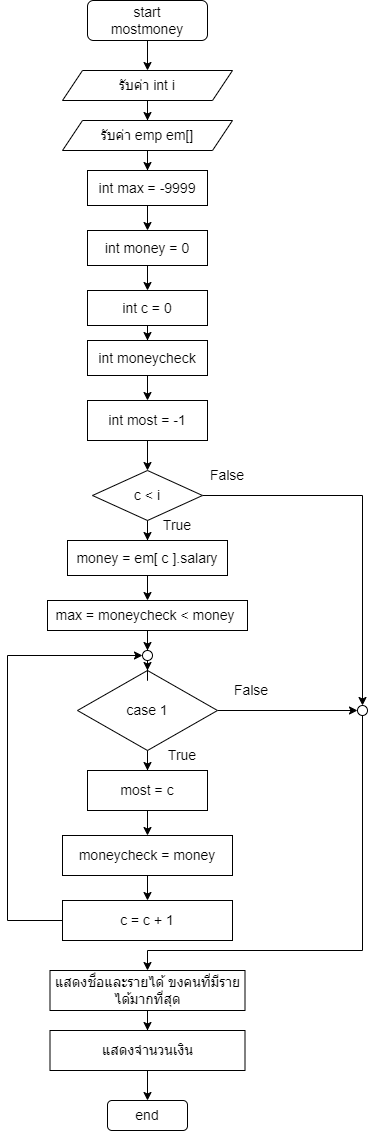

The diagram above was exported from draw.io. Its source (the exported page's mxGraphModel, read from the mxfile embedded in the PNG):
<mxGraphModel dx="1278" dy="513" grid="1" gridSize="10" guides="1" tooltips="1" connect="1" arrows="1" fold="1" page="1" pageScale="1" pageWidth="827" pageHeight="1169" math="0" shadow="0">
  <root>
    <mxCell id="0" />
    <mxCell id="1" parent="0" />
    <mxCell id="PfrUvOaZvpI9zPKrM8Wk-5" value="" style="edgeStyle=orthogonalEdgeStyle;rounded=0;orthogonalLoop=1;jettySize=auto;html=1;fontSize=14;" edge="1" parent="1" source="PfrUvOaZvpI9zPKrM8Wk-1" target="PfrUvOaZvpI9zPKrM8Wk-4">
      <mxGeometry relative="1" as="geometry" />
    </mxCell>
    <mxCell id="PfrUvOaZvpI9zPKrM8Wk-1" value="start&lt;br&gt;mostmoney" style="rounded=1;whiteSpace=wrap;html=1;fontSize=14;" vertex="1" parent="1">
      <mxGeometry x="220" y="30" width="120" height="40" as="geometry" />
    </mxCell>
    <mxCell id="ry9ADsi8nIaPV1ZFmsZD-2" value="" style="edgeStyle=orthogonalEdgeStyle;rounded=0;orthogonalLoop=1;jettySize=auto;html=1;fontSize=14;" edge="1" parent="1" source="PfrUvOaZvpI9zPKrM8Wk-4" target="ry9ADsi8nIaPV1ZFmsZD-1">
      <mxGeometry relative="1" as="geometry" />
    </mxCell>
    <mxCell id="PfrUvOaZvpI9zPKrM8Wk-4" value="รับค่า int i" style="shape=parallelogram;perimeter=parallelogramPerimeter;whiteSpace=wrap;html=1;fixedSize=1;fontSize=14;" vertex="1" parent="1">
      <mxGeometry x="195" y="100" width="170" height="30" as="geometry" />
    </mxCell>
    <mxCell id="ry9ADsi8nIaPV1ZFmsZD-4" value="" style="edgeStyle=orthogonalEdgeStyle;rounded=0;orthogonalLoop=1;jettySize=auto;html=1;fontSize=14;" edge="1" parent="1" source="ry9ADsi8nIaPV1ZFmsZD-1" target="ry9ADsi8nIaPV1ZFmsZD-3">
      <mxGeometry relative="1" as="geometry" />
    </mxCell>
    <mxCell id="ry9ADsi8nIaPV1ZFmsZD-1" value="รับค่า emp em[]" style="shape=parallelogram;perimeter=parallelogramPerimeter;whiteSpace=wrap;html=1;fixedSize=1;fontSize=14;" vertex="1" parent="1">
      <mxGeometry x="195" y="150" width="170" height="30" as="geometry" />
    </mxCell>
    <mxCell id="ry9ADsi8nIaPV1ZFmsZD-6" value="" style="edgeStyle=orthogonalEdgeStyle;rounded=0;orthogonalLoop=1;jettySize=auto;html=1;fontSize=14;" edge="1" parent="1" source="ry9ADsi8nIaPV1ZFmsZD-3" target="ry9ADsi8nIaPV1ZFmsZD-5">
      <mxGeometry relative="1" as="geometry" />
    </mxCell>
    <mxCell id="ry9ADsi8nIaPV1ZFmsZD-3" value="int max = -9999" style="whiteSpace=wrap;html=1;fontSize=14;" vertex="1" parent="1">
      <mxGeometry x="220" y="200" width="120" height="35" as="geometry" />
    </mxCell>
    <mxCell id="ry9ADsi8nIaPV1ZFmsZD-8" value="" style="edgeStyle=orthogonalEdgeStyle;rounded=0;orthogonalLoop=1;jettySize=auto;html=1;fontSize=14;" edge="1" parent="1" source="ry9ADsi8nIaPV1ZFmsZD-5" target="ry9ADsi8nIaPV1ZFmsZD-7">
      <mxGeometry relative="1" as="geometry" />
    </mxCell>
    <mxCell id="ry9ADsi8nIaPV1ZFmsZD-5" value="int money = 0" style="whiteSpace=wrap;html=1;fontSize=14;" vertex="1" parent="1">
      <mxGeometry x="220" y="260" width="120" height="35" as="geometry" />
    </mxCell>
    <mxCell id="ry9ADsi8nIaPV1ZFmsZD-10" value="" style="edgeStyle=orthogonalEdgeStyle;rounded=0;orthogonalLoop=1;jettySize=auto;html=1;fontSize=14;" edge="1" parent="1" source="ry9ADsi8nIaPV1ZFmsZD-7" target="ry9ADsi8nIaPV1ZFmsZD-9">
      <mxGeometry relative="1" as="geometry" />
    </mxCell>
    <mxCell id="ry9ADsi8nIaPV1ZFmsZD-7" value="int c = 0" style="whiteSpace=wrap;html=1;fontSize=14;" vertex="1" parent="1">
      <mxGeometry x="220" y="320" width="120" height="35" as="geometry" />
    </mxCell>
    <mxCell id="ry9ADsi8nIaPV1ZFmsZD-12" value="" style="edgeStyle=orthogonalEdgeStyle;rounded=0;orthogonalLoop=1;jettySize=auto;html=1;fontSize=14;" edge="1" parent="1" source="ry9ADsi8nIaPV1ZFmsZD-9" target="ry9ADsi8nIaPV1ZFmsZD-11">
      <mxGeometry relative="1" as="geometry" />
    </mxCell>
    <mxCell id="ry9ADsi8nIaPV1ZFmsZD-9" value="int moneycheck" style="whiteSpace=wrap;html=1;fontSize=14;" vertex="1" parent="1">
      <mxGeometry x="220" y="370" width="120" height="35" as="geometry" />
    </mxCell>
    <mxCell id="fnX1qnUZPgzYqEP0-dGe-2" style="edgeStyle=orthogonalEdgeStyle;rounded=0;orthogonalLoop=1;jettySize=auto;html=1;entryX=0.5;entryY=0;entryDx=0;entryDy=0;fontSize=14;" edge="1" parent="1" source="ry9ADsi8nIaPV1ZFmsZD-11" target="ry9ADsi8nIaPV1ZFmsZD-13">
      <mxGeometry relative="1" as="geometry" />
    </mxCell>
    <mxCell id="ry9ADsi8nIaPV1ZFmsZD-11" value="int most = -1" style="whiteSpace=wrap;html=1;fontSize=14;" vertex="1" parent="1">
      <mxGeometry x="220" y="430" width="120" height="40" as="geometry" />
    </mxCell>
    <mxCell id="ry9ADsi8nIaPV1ZFmsZD-16" value="" style="edgeStyle=orthogonalEdgeStyle;rounded=0;orthogonalLoop=1;jettySize=auto;html=1;fontSize=14;" edge="1" parent="1" source="ry9ADsi8nIaPV1ZFmsZD-13" target="ry9ADsi8nIaPV1ZFmsZD-15">
      <mxGeometry relative="1" as="geometry" />
    </mxCell>
    <mxCell id="ry9ADsi8nIaPV1ZFmsZD-56" style="edgeStyle=orthogonalEdgeStyle;rounded=0;orthogonalLoop=1;jettySize=auto;html=1;entryX=0.5;entryY=0;entryDx=0;entryDy=0;fontSize=14;" edge="1" parent="1" source="ry9ADsi8nIaPV1ZFmsZD-13" target="ry9ADsi8nIaPV1ZFmsZD-53">
      <mxGeometry relative="1" as="geometry" />
    </mxCell>
    <mxCell id="ry9ADsi8nIaPV1ZFmsZD-13" value="c &amp;lt; i" style="rhombus;whiteSpace=wrap;html=1;fontSize=14;" vertex="1" parent="1">
      <mxGeometry x="225" y="500" width="110" height="50" as="geometry" />
    </mxCell>
    <mxCell id="ry9ADsi8nIaPV1ZFmsZD-18" value="" style="edgeStyle=orthogonalEdgeStyle;rounded=0;orthogonalLoop=1;jettySize=auto;html=1;fontSize=14;" edge="1" parent="1" source="ry9ADsi8nIaPV1ZFmsZD-15" target="ry9ADsi8nIaPV1ZFmsZD-17">
      <mxGeometry relative="1" as="geometry" />
    </mxCell>
    <mxCell id="ry9ADsi8nIaPV1ZFmsZD-15" value="money = em[ c ].salary" style="whiteSpace=wrap;html=1;fontSize=14;" vertex="1" parent="1">
      <mxGeometry x="200" y="570" width="160" height="35" as="geometry" />
    </mxCell>
    <mxCell id="ry9ADsi8nIaPV1ZFmsZD-43" style="edgeStyle=orthogonalEdgeStyle;rounded=0;orthogonalLoop=1;jettySize=auto;html=1;entryX=0.5;entryY=0;entryDx=0;entryDy=0;fontSize=14;" edge="1" parent="1" source="ry9ADsi8nIaPV1ZFmsZD-17" target="ry9ADsi8nIaPV1ZFmsZD-41">
      <mxGeometry relative="1" as="geometry" />
    </mxCell>
    <mxCell id="ry9ADsi8nIaPV1ZFmsZD-17" value="max = moneycheck &amp;lt; money&amp;nbsp;" style="whiteSpace=wrap;html=1;fontSize=14;" vertex="1" parent="1">
      <mxGeometry x="180" y="630" width="200" height="30" as="geometry" />
    </mxCell>
    <mxCell id="ry9ADsi8nIaPV1ZFmsZD-22" value="" style="edgeStyle=orthogonalEdgeStyle;rounded=0;orthogonalLoop=1;jettySize=auto;html=1;fontSize=14;" edge="1" parent="1" source="ry9ADsi8nIaPV1ZFmsZD-19" target="ry9ADsi8nIaPV1ZFmsZD-21">
      <mxGeometry relative="1" as="geometry" />
    </mxCell>
    <mxCell id="ry9ADsi8nIaPV1ZFmsZD-54" style="edgeStyle=orthogonalEdgeStyle;rounded=0;orthogonalLoop=1;jettySize=auto;html=1;fontSize=14;" edge="1" parent="1" source="ry9ADsi8nIaPV1ZFmsZD-19">
      <mxGeometry relative="1" as="geometry">
        <mxPoint x="490" y="740" as="targetPoint" />
      </mxGeometry>
    </mxCell>
    <mxCell id="ry9ADsi8nIaPV1ZFmsZD-19" value="case 1" style="rhombus;whiteSpace=wrap;html=1;fontSize=14;" vertex="1" parent="1">
      <mxGeometry x="210" y="700" width="140" height="80" as="geometry" />
    </mxCell>
    <mxCell id="ry9ADsi8nIaPV1ZFmsZD-25" value="" style="edgeStyle=orthogonalEdgeStyle;rounded=0;orthogonalLoop=1;jettySize=auto;html=1;fontSize=14;" edge="1" parent="1" target="ry9ADsi8nIaPV1ZFmsZD-24">
      <mxGeometry relative="1" as="geometry">
        <mxPoint x="280" y="835" as="sourcePoint" />
      </mxGeometry>
    </mxCell>
    <mxCell id="ry9ADsi8nIaPV1ZFmsZD-21" value="most = c" style="whiteSpace=wrap;html=1;fontSize=14;" vertex="1" parent="1">
      <mxGeometry x="220" y="800" width="120" height="40" as="geometry" />
    </mxCell>
    <mxCell id="ry9ADsi8nIaPV1ZFmsZD-40" style="edgeStyle=orthogonalEdgeStyle;rounded=0;orthogonalLoop=1;jettySize=auto;html=1;entryX=0.5;entryY=0;entryDx=0;entryDy=0;fontSize=14;" edge="1" parent="1" source="ry9ADsi8nIaPV1ZFmsZD-24" target="ry9ADsi8nIaPV1ZFmsZD-26">
      <mxGeometry relative="1" as="geometry" />
    </mxCell>
    <mxCell id="ry9ADsi8nIaPV1ZFmsZD-24" value="moneycheck = money" style="whiteSpace=wrap;html=1;fontSize=14;" vertex="1" parent="1">
      <mxGeometry x="195" y="865" width="170" height="40" as="geometry" />
    </mxCell>
    <mxCell id="ry9ADsi8nIaPV1ZFmsZD-45" style="edgeStyle=orthogonalEdgeStyle;rounded=0;orthogonalLoop=1;jettySize=auto;html=1;entryX=0;entryY=0.5;entryDx=0;entryDy=0;fontSize=14;" edge="1" parent="1" source="ry9ADsi8nIaPV1ZFmsZD-26" target="ry9ADsi8nIaPV1ZFmsZD-41">
      <mxGeometry relative="1" as="geometry">
        <Array as="points">
          <mxPoint x="140" y="950" />
          <mxPoint x="140" y="685" />
        </Array>
      </mxGeometry>
    </mxCell>
    <mxCell id="ry9ADsi8nIaPV1ZFmsZD-26" value="c = c + 1" style="whiteSpace=wrap;html=1;fontSize=14;" vertex="1" parent="1">
      <mxGeometry x="195" y="930" width="170" height="40" as="geometry" />
    </mxCell>
    <mxCell id="ry9ADsi8nIaPV1ZFmsZD-31" value="" style="edgeStyle=orthogonalEdgeStyle;rounded=0;orthogonalLoop=1;jettySize=auto;html=1;fontSize=14;" edge="1" parent="1" source="ry9ADsi8nIaPV1ZFmsZD-28" target="ry9ADsi8nIaPV1ZFmsZD-30">
      <mxGeometry relative="1" as="geometry" />
    </mxCell>
    <mxCell id="ry9ADsi8nIaPV1ZFmsZD-28" value="แสดงชื่อและรายได้ ขงคนที่มีรายได้มากที่สุด" style="whiteSpace=wrap;html=1;fontSize=14;" vertex="1" parent="1">
      <mxGeometry x="182.5" y="1000" width="195" height="40" as="geometry" />
    </mxCell>
    <mxCell id="ry9ADsi8nIaPV1ZFmsZD-33" value="" style="edgeStyle=orthogonalEdgeStyle;rounded=0;orthogonalLoop=1;jettySize=auto;html=1;fontSize=14;" edge="1" parent="1" source="ry9ADsi8nIaPV1ZFmsZD-30" target="ry9ADsi8nIaPV1ZFmsZD-32">
      <mxGeometry relative="1" as="geometry" />
    </mxCell>
    <mxCell id="ry9ADsi8nIaPV1ZFmsZD-30" value="แสดงจำนวนเงิน" style="whiteSpace=wrap;html=1;fontSize=14;" vertex="1" parent="1">
      <mxGeometry x="182.5" y="1060" width="195" height="40" as="geometry" />
    </mxCell>
    <mxCell id="ry9ADsi8nIaPV1ZFmsZD-32" value="end" style="rounded=1;whiteSpace=wrap;html=1;fontSize=14;" vertex="1" parent="1">
      <mxGeometry x="240" y="1130" width="80" height="30" as="geometry" />
    </mxCell>
    <mxCell id="ry9ADsi8nIaPV1ZFmsZD-44" style="edgeStyle=orthogonalEdgeStyle;rounded=0;orthogonalLoop=1;jettySize=auto;html=1;fontSize=14;" edge="1" parent="1" source="ry9ADsi8nIaPV1ZFmsZD-41" target="ry9ADsi8nIaPV1ZFmsZD-19">
      <mxGeometry relative="1" as="geometry" />
    </mxCell>
    <mxCell id="ry9ADsi8nIaPV1ZFmsZD-41" value="" style="ellipse;whiteSpace=wrap;html=1;aspect=fixed;fontSize=14;" vertex="1" parent="1">
      <mxGeometry x="275" y="680" width="10" height="10" as="geometry" />
    </mxCell>
    <mxCell id="ry9ADsi8nIaPV1ZFmsZD-57" style="edgeStyle=orthogonalEdgeStyle;rounded=0;orthogonalLoop=1;jettySize=auto;html=1;fontSize=14;" edge="1" parent="1" source="ry9ADsi8nIaPV1ZFmsZD-53" target="ry9ADsi8nIaPV1ZFmsZD-28">
      <mxGeometry relative="1" as="geometry">
        <Array as="points">
          <mxPoint x="495" y="980" />
          <mxPoint x="280" y="980" />
        </Array>
      </mxGeometry>
    </mxCell>
    <mxCell id="ry9ADsi8nIaPV1ZFmsZD-53" value="" style="ellipse;whiteSpace=wrap;html=1;aspect=fixed;fontSize=14;" vertex="1" parent="1">
      <mxGeometry x="490" y="735" width="10" height="10" as="geometry" />
    </mxCell>
    <mxCell id="fnX1qnUZPgzYqEP0-dGe-3" value="True" style="text;html=1;strokeColor=none;fillColor=none;align=center;verticalAlign=middle;whiteSpace=wrap;rounded=0;fontSize=14;" vertex="1" parent="1">
      <mxGeometry x="285" y="770" width="60" height="30" as="geometry" />
    </mxCell>
    <mxCell id="fnX1qnUZPgzYqEP0-dGe-4" value="True" style="text;html=1;strokeColor=none;fillColor=none;align=center;verticalAlign=middle;whiteSpace=wrap;rounded=0;fontSize=14;" vertex="1" parent="1">
      <mxGeometry x="280" y="540" width="60" height="30" as="geometry" />
    </mxCell>
    <mxCell id="fnX1qnUZPgzYqEP0-dGe-5" value="False" style="text;html=1;strokeColor=none;fillColor=none;align=center;verticalAlign=middle;whiteSpace=wrap;rounded=0;fontSize=14;" vertex="1" parent="1">
      <mxGeometry x="330" y="490" width="60" height="30" as="geometry" />
    </mxCell>
    <mxCell id="fnX1qnUZPgzYqEP0-dGe-6" value="False" style="text;html=1;strokeColor=none;fillColor=none;align=center;verticalAlign=middle;whiteSpace=wrap;rounded=0;fontSize=14;" vertex="1" parent="1">
      <mxGeometry x="354" y="705" width="60" height="30" as="geometry" />
    </mxCell>
  </root>
</mxGraphModel>